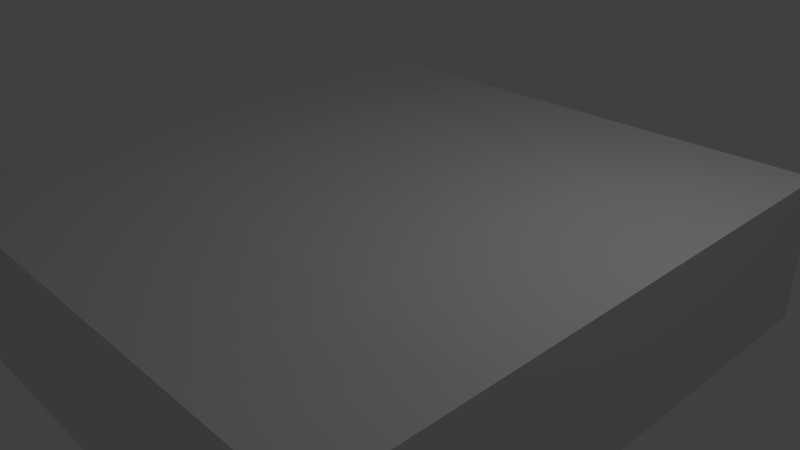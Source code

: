 # Source: uniteeterre2.blend  (saved by Blender 2.68.0; exported with 4.5.12 LTS)
import bpy
from mathutils import Matrix  # noqa: F401  (used for matrix-valued properties, if any)

bpy.ops.wm.read_factory_settings(use_empty=True)
scene = bpy.context.scene
scene.name = 'Scene'

# ---- collections
col_collection_1 = bpy.data.collections.new('Collection 1'); scene.collection.children.link(col_collection_1)

# ---- materials (node trees are filled in below, after node groups)
mat_material = bpy.data.materials.new('Material')
mat_material.alpha_threshold = 0.0
mat_material.use_transparent_shadow = False
mat_material.roughness = 0.5
mat_material.line_color = (0.0, 0.0, 0.0, 1.0)

# ---- material node trees

# ---- world
world_world = bpy.data.worlds.new('World'); scene.world = world_world
world_world.color = (0.05088, 0.05088, 0.05088)
world_world.use_sun_shadow = False
world_world.sun_shadow_jitter_overblur = 0.0
world_world.cycles.sampling_method = 'MANUAL'
world_world.cycles.sample_map_resolution = 256

# ---- cameras
cam_camera = bpy.data.cameras.new('Camera')
cam_camera.clip_end = 100.0
cam_camera.lens = 35.0
cam_camera.sensor_width = 32.0
cam_camera.sensor_height = 18.0
cam_camera.ortho_scale = 7.314
cam_camera.dof.focus_distance = 0.0
cam_camera.dof.aperture_fstop = 128.0

# ---- lights
light_lamp = bpy.data.lights.new('Lamp', 'POINT')
light_lamp.transmission_factor = 0.0
light_lamp.cutoff_distance = 30.0
light_lamp.energy = 100.0
light_lamp.shadow_buffer_clip_start = 1.001
light_lamp.shadow_soft_size = 0.1
light_lamp.shadow_maximum_resolution = 0.006
light_lamp.use_absolute_resolution = True
light_lamp.cycles.use_multiple_importance_sampling = False

# ---- meshes
me_cube_001 = bpy.data.meshes.new('Cube.001')
me_cube_001.from_pydata([(1.0, -1.0, 1.0)], [], [])
me_cube_001.materials.append(mat_material)
me_cube_001.use_remesh_preserve_volume = False
me_cube_001.use_remesh_preserve_attributes = False
me_cube_001.use_mirror_vertex_groups = False
me_cube_001.update()
me_cube = bpy.data.meshes.new('Cube')
me_cube.from_pydata([(1.0, 1.0, -1.0), (1.0, -1.0, -1.0), (-1.0, -1.0, -1.0), (-1.0, 1.0, -1.0), (1.0, 1.0, 1.0), (1.0, -1.0, 1.0), (-1.0, -1.0, 1.0), (-1.0, 1.0, 1.0), (1.0, -1.0, 1.0), (1.0, -5.364e-07, 1.0), (2.384e-07, 1.0, 1.0), (-5.364e-07, -1.0, 1.0), (-1.0, 1.788e-07, 1.0), (-0.02743, -1.788e-07, 1.072), (1.0, -0.5, 1.0), (-0.5, 1.0, 1.0), (-0.5, -1.0, 1.0), (-1.0, 0.5, 1.0), (1.0, 0.5, 1.0), (0.5, 1.0, 1.0), (0.5, -1.0, 1.0), (-1.0, -0.5, 1.0), (-3.427e-07, -0.5, 1.085), (4.47e-08, 0.5, 1.085), (0.5, -3.576e-07, 1.085), (-0.5, 0.0, 1.085), (-0.5, -0.5, 1.085), (0.5, -0.5, 1.085), (0.5, 0.5, 1.085), (-0.5, 0.5, 1.085)], [], [(0, 1, 2, 3), (26, 21, 6, 16), (0, 4, 18, 9, 14, 5, 1), (1, 5, 20, 11, 16, 6, 2), (2, 6, 21, 12, 17, 7, 3), (4, 0, 3, 7, 15, 10, 19), (27, 22, 11, 20), (28, 23, 13, 24), (29, 17, 12, 25), (22, 26, 16, 11), (13, 25, 26, 22), (25, 12, 21, 26), (14, 27, 20, 5), (9, 24, 27, 14), (24, 13, 22, 27), (18, 28, 24, 9), (4, 19, 28, 18), (19, 10, 23, 28), (23, 29, 25, 13), (10, 15, 29, 23), (15, 7, 17, 29)])
me_cube.materials.append(mat_material)
me_cube.use_remesh_preserve_volume = False
me_cube.use_remesh_preserve_attributes = False
me_cube.use_mirror_vertex_groups = False
me_cube.update()

# ---- objects
ob_cube_001 = bpy.data.objects.new('Cube.001', me_cube_001)
ob_cube = bpy.data.objects.new('Cube', me_cube)
ob_lamp = bpy.data.objects.new('Lamp', light_lamp)
ob_camera = bpy.data.objects.new('Camera', cam_camera)

# ---- transforms, parenting, visibility, modifiers, constraints
ob_cube_001.location = (0.0, 0.0, 0.0)
ob_cube_001.scale = (3.75, 3.983, 1.0)
ob_cube_001.lock_rotations_4d = False
ob_cube_001.empty_display_type = 'ARROWS'
ob_cube_001.lineart.crease_threshold = 0.0
ob_cube.location = (0.0, 0.0, 0.0)
ob_cube.scale = (3.75, 3.983, 1.0)
ob_cube.lock_rotations_4d = False
ob_cube.empty_display_type = 'ARROWS'
ob_cube.lineart.crease_threshold = 0.0
ob_lamp.location = (4.076, 1.005, 5.904)
ob_lamp.rotation_euler = (0.6503, 0.05522, 1.866)
ob_lamp.lock_rotations_4d = False
ob_lamp.empty_display_type = 'ARROWS'
ob_lamp.color = (0.0, 0.0, 0.0, 0.0)
ob_lamp.lineart.crease_threshold = 0.0
ob_camera.location = (7.481, -6.508, 5.344)
ob_camera.rotation_euler = (1.109, 0.01082, 0.8149)
ob_camera.lock_rotations_4d = False
ob_camera.empty_display_type = 'ARROWS'
ob_camera.color = (0.0, 0.0, 0.0, 0.0)
ob_camera.display_type = 'WIRE'
ob_camera.lineart.crease_threshold = 0.0

# ---- collection membership
col_collection_1.objects.link(ob_cube_001)
col_collection_1.objects.link(ob_cube)
col_collection_1.objects.link(ob_lamp)
col_collection_1.objects.link(ob_camera)

# ---- scene / render settings (as saved in the file)
scene.camera = ob_camera
scene.frame_start = 1; scene.frame_end = 250; scene.frame_set(1)
scene.render.engine = 'BLENDER_EEVEE_NEXT'
scene.render.image_settings.color_mode = 'RGB'
scene.render.image_settings.compression = 90
scene.render.resolution_percentage = 50
scene.render.dither_intensity = 0.0
scene.cycles.use_denoising = False
scene.cycles.samples = 10
scene.cycles.sampling_pattern = 'TABULATED_SOBOL'
scene.cycles.light_sampling_threshold = 0.0
scene.cycles.use_adaptive_sampling = False
scene.cycles.use_light_tree = False
scene.cycles.blur_glossy = 0.0
scene.cycles.volume_bounces = 1
scene.cycles.pixel_filter_type = 'GAUSSIAN'
scene.cycles.sample_clamp_indirect = 0.0
scene.view_settings.view_transform = 'Standard'
bpy.context.view_layer.update()
